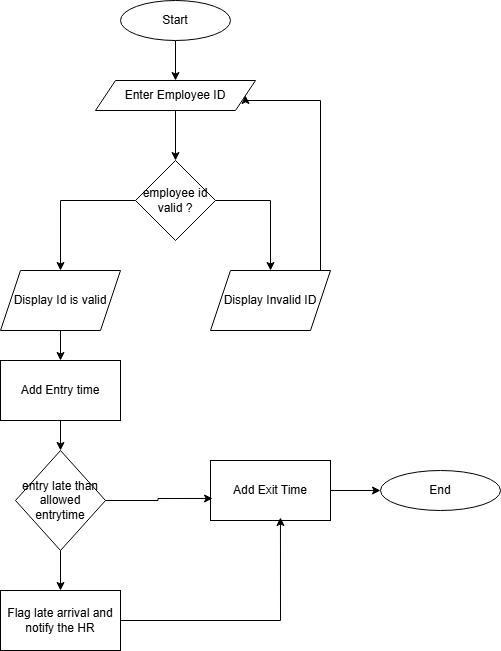

The diagram above was exported from draw.io. Its source (the exported page's mxGraphModel, read from the mxfile embedded in the PNG):
<mxGraphModel dx="1111" dy="1916" grid="1" gridSize="10" guides="1" tooltips="1" connect="1" arrows="1" fold="1" page="1" pageScale="1" pageWidth="827" pageHeight="1169" math="0" shadow="0">
  <root>
    <mxCell id="0" />
    <mxCell id="1" parent="0" />
    <mxCell id="ErSP_knITVfQqYZ5HV5e-4" style="edgeStyle=orthogonalEdgeStyle;rounded=0;orthogonalLoop=1;jettySize=auto;html=1;exitX=0.5;exitY=1;exitDx=0;exitDy=0;entryX=0.5;entryY=0;entryDx=0;entryDy=0;" edge="1" parent="1" source="ErSP_knITVfQqYZ5HV5e-1" target="ErSP_knITVfQqYZ5HV5e-3">
      <mxGeometry relative="1" as="geometry" />
    </mxCell>
    <mxCell id="ErSP_knITVfQqYZ5HV5e-1" value="Start" style="ellipse;whiteSpace=wrap;html=1;" vertex="1" parent="1">
      <mxGeometry x="320" y="-1160" width="110" height="40" as="geometry" />
    </mxCell>
    <mxCell id="ErSP_knITVfQqYZ5HV5e-3" value="Enter Employee ID" style="shape=parallelogram;perimeter=parallelogramPerimeter;whiteSpace=wrap;html=1;fixedSize=1;" vertex="1" parent="1">
      <mxGeometry x="295" y="-1080" width="160" height="30" as="geometry" />
    </mxCell>
    <mxCell id="ErSP_knITVfQqYZ5HV5e-11" style="edgeStyle=orthogonalEdgeStyle;rounded=0;orthogonalLoop=1;jettySize=auto;html=1;exitX=0;exitY=0.5;exitDx=0;exitDy=0;entryX=0.5;entryY=0;entryDx=0;entryDy=0;" edge="1" parent="1" source="ErSP_knITVfQqYZ5HV5e-5" target="ErSP_knITVfQqYZ5HV5e-6">
      <mxGeometry relative="1" as="geometry" />
    </mxCell>
    <mxCell id="ErSP_knITVfQqYZ5HV5e-12" style="edgeStyle=orthogonalEdgeStyle;rounded=0;orthogonalLoop=1;jettySize=auto;html=1;exitX=1;exitY=0.5;exitDx=0;exitDy=0;entryX=0.5;entryY=0;entryDx=0;entryDy=0;" edge="1" parent="1" source="ErSP_knITVfQqYZ5HV5e-5" target="ErSP_knITVfQqYZ5HV5e-7">
      <mxGeometry relative="1" as="geometry" />
    </mxCell>
    <mxCell id="ErSP_knITVfQqYZ5HV5e-5" value="employee id valid ?" style="rhombus;whiteSpace=wrap;html=1;" vertex="1" parent="1">
      <mxGeometry x="335" y="-1000" width="80" height="80" as="geometry" />
    </mxCell>
    <mxCell id="ErSP_knITVfQqYZ5HV5e-13" style="edgeStyle=orthogonalEdgeStyle;rounded=0;orthogonalLoop=1;jettySize=auto;html=1;exitX=0.5;exitY=1;exitDx=0;exitDy=0;entryX=0.5;entryY=0;entryDx=0;entryDy=0;" edge="1" parent="1" source="ErSP_knITVfQqYZ5HV5e-6" target="ErSP_knITVfQqYZ5HV5e-8">
      <mxGeometry relative="1" as="geometry" />
    </mxCell>
    <mxCell id="ErSP_knITVfQqYZ5HV5e-6" value="Display Id is valid" style="shape=parallelogram;perimeter=parallelogramPerimeter;whiteSpace=wrap;html=1;fixedSize=1;" vertex="1" parent="1">
      <mxGeometry x="200" y="-890" width="120" height="60" as="geometry" />
    </mxCell>
    <mxCell id="ErSP_knITVfQqYZ5HV5e-21" style="edgeStyle=orthogonalEdgeStyle;rounded=0;orthogonalLoop=1;jettySize=auto;html=1;exitX=1;exitY=0.5;exitDx=0;exitDy=0;entryX=1;entryY=0.5;entryDx=0;entryDy=0;" edge="1" parent="1" source="ErSP_knITVfQqYZ5HV5e-7" target="ErSP_knITVfQqYZ5HV5e-3">
      <mxGeometry relative="1" as="geometry">
        <Array as="points">
          <mxPoint x="520" y="-1060" />
          <mxPoint x="445" y="-1060" />
        </Array>
      </mxGeometry>
    </mxCell>
    <mxCell id="ErSP_knITVfQqYZ5HV5e-7" value="Display Invalid ID" style="shape=parallelogram;perimeter=parallelogramPerimeter;whiteSpace=wrap;html=1;fixedSize=1;" vertex="1" parent="1">
      <mxGeometry x="410" y="-890" width="120" height="60" as="geometry" />
    </mxCell>
    <mxCell id="ErSP_knITVfQqYZ5HV5e-15" style="edgeStyle=orthogonalEdgeStyle;rounded=0;orthogonalLoop=1;jettySize=auto;html=1;exitX=0.5;exitY=1;exitDx=0;exitDy=0;entryX=0.5;entryY=0;entryDx=0;entryDy=0;" edge="1" parent="1" source="ErSP_knITVfQqYZ5HV5e-8" target="ErSP_knITVfQqYZ5HV5e-9">
      <mxGeometry relative="1" as="geometry" />
    </mxCell>
    <mxCell id="ErSP_knITVfQqYZ5HV5e-8" value="Add Entry time" style="rounded=0;whiteSpace=wrap;html=1;" vertex="1" parent="1">
      <mxGeometry x="200" y="-800" width="120" height="60" as="geometry" />
    </mxCell>
    <mxCell id="ErSP_knITVfQqYZ5HV5e-16" style="edgeStyle=orthogonalEdgeStyle;rounded=0;orthogonalLoop=1;jettySize=auto;html=1;exitX=0.5;exitY=1;exitDx=0;exitDy=0;entryX=0.5;entryY=0;entryDx=0;entryDy=0;" edge="1" parent="1" source="ErSP_knITVfQqYZ5HV5e-9" target="ErSP_knITVfQqYZ5HV5e-10">
      <mxGeometry relative="1" as="geometry" />
    </mxCell>
    <mxCell id="ErSP_knITVfQqYZ5HV5e-9" value="entry late than allowed entrytime" style="rhombus;whiteSpace=wrap;html=1;" vertex="1" parent="1">
      <mxGeometry x="215" y="-710" width="90" height="100" as="geometry" />
    </mxCell>
    <mxCell id="ErSP_knITVfQqYZ5HV5e-10" value="Flag late arrival and notify the HR" style="rounded=0;whiteSpace=wrap;html=1;" vertex="1" parent="1">
      <mxGeometry x="200" y="-570" width="120" height="60" as="geometry" />
    </mxCell>
    <mxCell id="ErSP_knITVfQqYZ5HV5e-14" value="" style="endArrow=classic;html=1;rounded=0;exitX=0.5;exitY=1;exitDx=0;exitDy=0;entryX=0.5;entryY=0;entryDx=0;entryDy=0;" edge="1" parent="1" source="ErSP_knITVfQqYZ5HV5e-3" target="ErSP_knITVfQqYZ5HV5e-5">
      <mxGeometry width="50" height="50" relative="1" as="geometry">
        <mxPoint x="250" y="-800" as="sourcePoint" />
        <mxPoint x="300" y="-850" as="targetPoint" />
      </mxGeometry>
    </mxCell>
    <mxCell id="ErSP_knITVfQqYZ5HV5e-26" style="edgeStyle=orthogonalEdgeStyle;rounded=0;orthogonalLoop=1;jettySize=auto;html=1;exitX=1;exitY=0.5;exitDx=0;exitDy=0;entryX=0;entryY=0.5;entryDx=0;entryDy=0;" edge="1" parent="1" source="ErSP_knITVfQqYZ5HV5e-22" target="ErSP_knITVfQqYZ5HV5e-25">
      <mxGeometry relative="1" as="geometry" />
    </mxCell>
    <mxCell id="ErSP_knITVfQqYZ5HV5e-22" value="Add Exit Time" style="rounded=0;whiteSpace=wrap;html=1;" vertex="1" parent="1">
      <mxGeometry x="410" y="-700" width="120" height="60" as="geometry" />
    </mxCell>
    <mxCell id="ErSP_knITVfQqYZ5HV5e-23" style="edgeStyle=orthogonalEdgeStyle;rounded=0;orthogonalLoop=1;jettySize=auto;html=1;exitX=1;exitY=0.5;exitDx=0;exitDy=0;entryX=0.017;entryY=0.633;entryDx=0;entryDy=0;entryPerimeter=0;" edge="1" parent="1" source="ErSP_knITVfQqYZ5HV5e-9" target="ErSP_knITVfQqYZ5HV5e-22">
      <mxGeometry relative="1" as="geometry" />
    </mxCell>
    <mxCell id="ErSP_knITVfQqYZ5HV5e-24" style="edgeStyle=orthogonalEdgeStyle;rounded=0;orthogonalLoop=1;jettySize=auto;html=1;exitX=1;exitY=0.5;exitDx=0;exitDy=0;entryX=0.583;entryY=0.95;entryDx=0;entryDy=0;entryPerimeter=0;" edge="1" parent="1" source="ErSP_knITVfQqYZ5HV5e-10" target="ErSP_knITVfQqYZ5HV5e-22">
      <mxGeometry relative="1" as="geometry" />
    </mxCell>
    <mxCell id="ErSP_knITVfQqYZ5HV5e-25" value="End" style="ellipse;whiteSpace=wrap;html=1;" vertex="1" parent="1">
      <mxGeometry x="580" y="-690" width="120" height="40" as="geometry" />
    </mxCell>
  </root>
</mxGraphModel>